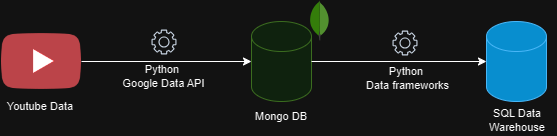

The diagram above was exported from draw.io. Its source (the exported page's mxGraphModel, read from the mxfile embedded in the PNG):
<mxGraphModel dx="1386" dy="785" grid="1" gridSize="10" guides="1" tooltips="1" connect="1" arrows="1" fold="1" page="1" pageScale="1" pageWidth="850" pageHeight="1100" math="0" shadow="0">
  <root>
    <mxCell id="0" />
    <mxCell id="1" parent="0" />
    <mxCell id="w66H_knbpRczrMBNbwaX-2" value="" style="shape=image;html=1;verticalAlign=top;verticalLabelPosition=bottom;labelBackgroundColor=#ffffff;imageAspect=0;aspect=fixed;image=https://cdn2.iconfinder.com/data/icons/social-media-2285/512/1_Youtube_colored_svg-128.png" vertex="1" parent="1">
      <mxGeometry x="120" y="146" width="80" height="80" as="geometry" />
    </mxCell>
    <mxCell id="w66H_knbpRczrMBNbwaX-3" value="Youtube Data" style="text;html=1;strokeColor=none;fillColor=none;align=center;verticalAlign=middle;whiteSpace=wrap;rounded=0;fontSize=11;" vertex="1" parent="1">
      <mxGeometry x="119" y="216" width="80" height="30" as="geometry" />
    </mxCell>
    <mxCell id="w66H_knbpRczrMBNbwaX-5" value="" style="dashed=0;outlineConnect=0;html=1;align=center;labelPosition=center;verticalLabelPosition=bottom;verticalAlign=top;shape=mxgraph.weblogos.mongodb" vertex="1" parent="1">
      <mxGeometry x="428" y="125" width="20" height="40" as="geometry" />
    </mxCell>
    <mxCell id="w66H_knbpRczrMBNbwaX-7" value="" style="shape=cylinder3;whiteSpace=wrap;html=1;boundedLbl=1;backgroundOutline=1;size=15;fillColor=#d5e8d4;strokeColor=#82b366;" vertex="1" parent="1">
      <mxGeometry x="370" y="146" width="60" height="80" as="geometry" />
    </mxCell>
    <mxCell id="w66H_knbpRczrMBNbwaX-8" value="Mongo DB" style="text;html=1;strokeColor=none;fillColor=none;align=center;verticalAlign=middle;whiteSpace=wrap;rounded=0;fontSize=11;" vertex="1" parent="1">
      <mxGeometry x="360" y="226" width="80" height="30" as="geometry" />
    </mxCell>
    <mxCell id="w66H_knbpRczrMBNbwaX-9" value="" style="shape=cylinder3;whiteSpace=wrap;html=1;boundedLbl=1;backgroundOutline=1;size=15;fillColor=#1ba1e2;fontColor=#ffffff;strokeColor=#006EAF;" vertex="1" parent="1">
      <mxGeometry x="605" y="146" width="60" height="80" as="geometry" />
    </mxCell>
    <mxCell id="w66H_knbpRczrMBNbwaX-10" value="&lt;font style=&quot;font-size: 11px;&quot;&gt;SQL Data Warehouse&lt;/font&gt;" style="text;html=1;strokeColor=none;fillColor=none;align=center;verticalAlign=middle;whiteSpace=wrap;rounded=0;fontSize=11;" vertex="1" parent="1">
      <mxGeometry x="596" y="230" width="80" height="30" as="geometry" />
    </mxCell>
    <mxCell id="w66H_knbpRczrMBNbwaX-11" value="" style="endArrow=classic;html=1;rounded=0;exitX=1;exitY=0.5;exitDx=0;exitDy=0;entryX=0;entryY=0.5;entryDx=0;entryDy=0;entryPerimeter=0;" edge="1" parent="1" source="w66H_knbpRczrMBNbwaX-2" target="w66H_knbpRczrMBNbwaX-7">
      <mxGeometry width="50" height="50" relative="1" as="geometry">
        <mxPoint x="400" y="430" as="sourcePoint" />
        <mxPoint x="450" y="380" as="targetPoint" />
      </mxGeometry>
    </mxCell>
    <mxCell id="w66H_knbpRczrMBNbwaX-12" value="" style="endArrow=classic;html=1;rounded=0;exitX=1;exitY=0.5;exitDx=0;exitDy=0;exitPerimeter=0;entryX=0;entryY=0.5;entryDx=0;entryDy=0;entryPerimeter=0;" edge="1" parent="1" source="w66H_knbpRczrMBNbwaX-7" target="w66H_knbpRczrMBNbwaX-9">
      <mxGeometry width="50" height="50" relative="1" as="geometry">
        <mxPoint x="540" y="220" as="sourcePoint" />
        <mxPoint x="450" y="380" as="targetPoint" />
      </mxGeometry>
    </mxCell>
    <mxCell id="w66H_knbpRczrMBNbwaX-13" value="" style="sketch=0;outlineConnect=0;fontColor=#232F3E;gradientColor=none;fillColor=#232F3D;strokeColor=none;dashed=0;verticalLabelPosition=bottom;verticalAlign=top;align=center;html=1;fontSize=12;fontStyle=0;aspect=fixed;pointerEvents=1;shape=mxgraph.aws4.gear;" vertex="1" parent="1">
      <mxGeometry x="270" y="154" width="25" height="25" as="geometry" />
    </mxCell>
    <mxCell id="w66H_knbpRczrMBNbwaX-14" value="" style="sketch=0;outlineConnect=0;fontColor=#232F3E;gradientColor=none;fillColor=#232F3D;strokeColor=none;dashed=0;verticalLabelPosition=bottom;verticalAlign=top;align=center;html=1;fontSize=12;fontStyle=0;aspect=fixed;pointerEvents=1;shape=mxgraph.aws4.gear;" vertex="1" parent="1">
      <mxGeometry x="511" y="155" width="25" height="25" as="geometry" />
    </mxCell>
    <mxCell id="w66H_knbpRczrMBNbwaX-15" value="&lt;font style=&quot;font-size: 11px;&quot;&gt;Python&amp;nbsp;&lt;br style=&quot;font-size: 11px;&quot;&gt;Google Data API&lt;/font&gt;" style="text;html=1;strokeColor=none;fillColor=none;align=center;verticalAlign=middle;whiteSpace=wrap;rounded=0;fontSize=11;" vertex="1" parent="1">
      <mxGeometry x="236" y="186" width="92.5" height="30" as="geometry" />
    </mxCell>
    <mxCell id="w66H_knbpRczrMBNbwaX-16" value="&lt;font style=&quot;font-size: 11px;&quot;&gt;Python&amp;nbsp;&lt;br style=&quot;font-size: 11px;&quot;&gt;Data frameworks&lt;/font&gt;" style="text;html=1;strokeColor=none;fillColor=none;align=center;verticalAlign=middle;whiteSpace=wrap;rounded=0;fontSize=11;" vertex="1" parent="1">
      <mxGeometry x="480" y="188" width="92.5" height="30" as="geometry" />
    </mxCell>
  </root>
</mxGraphModel>